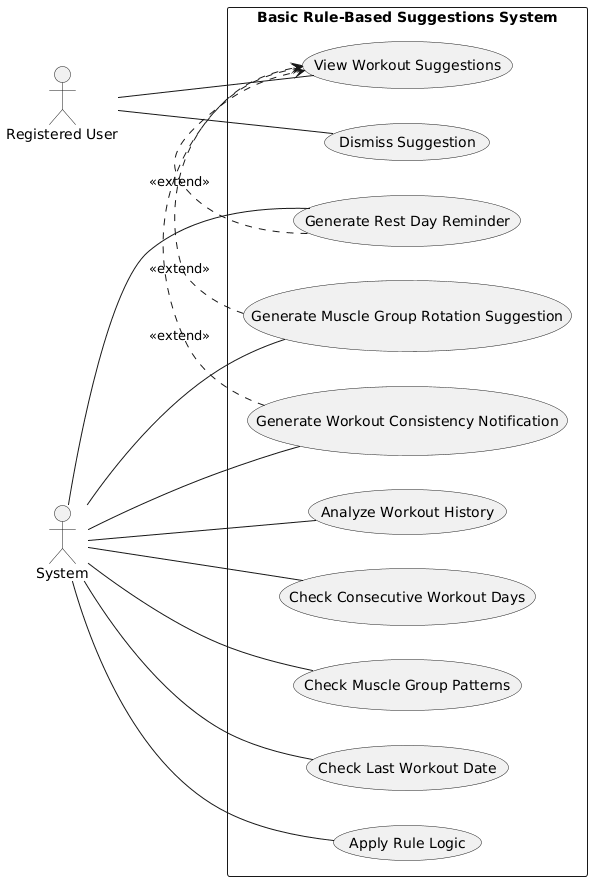

The diagram above was rendered by PlantUML. Its source (embedded in the PNG):
@startuml
left to right direction
skinparam packageStyle rectangle

' Actors
actor "Registered User" as User
actor "System" as System

' System Boundary
rectangle "Basic Rule-Based Suggestions System" {
  
  ' Primary Use Cases
  usecase "View Workout Suggestions" as UC1
  usecase "Dismiss Suggestion" as UC2
  
  ' Supporting Use Cases
  usecase "Generate Rest Day Reminder" as UC4
  usecase "Generate Muscle Group Rotation Suggestion" as UC5
  usecase "Generate Workout Consistency Notification" as UC6
  
  ' Backend Use Cases
  usecase "Analyze Workout History" as UC7
  usecase "Check Consecutive Workout Days" as UC8
  usecase "Check Muscle Group Patterns" as UC9
  usecase "Check Last Workout Date" as UC10
  usecase "Apply Rule Logic" as UC11
  
  ' User Interactions
  User -- UC1
  User -- UC2
  
  ' System Interactions
  System -- UC7
  System -- UC11
  System -- UC4
  System -- UC5
  System -- UC6
  System -- UC8
  System -- UC9
  System -- UC10

 'Use Case Interactions
 UC4 .> UC1 : <<extend>>
 UC5 .> UC1 : <<extend>>
 UC6 .> UC1 : <<extend>>
}
@enduml